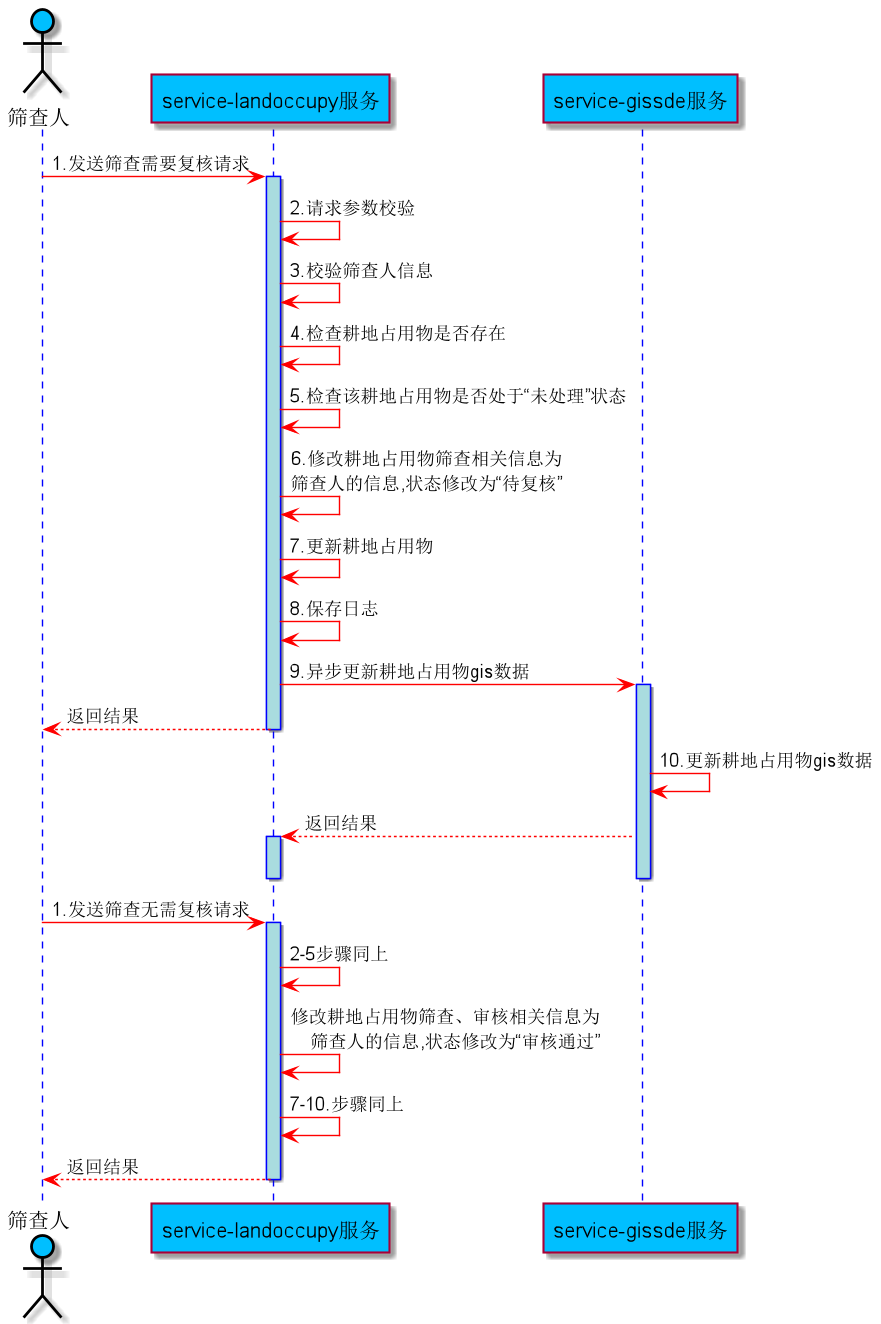

The diagram above was rendered by PlantUML. Its source (embedded in the PNG):
@startuml
skinparam sequence {
ArrowColor red
ActorBorderColor black
LifeLineBorderColor blue
LifeLineBackgroundColor #A9DCDF


ParticipantBackgroundColor DeepSkyBlue
ParticipantFontName Aapex
ParticipantFontSize 15
ParticipantFontColor black

ActorBackgroundColor DeepSkyBlue
ActorFontColor black
ActorFontSize 15
ActorFontName Aapex
}

actor 筛查人
participant "service-landoccupy服务" as A
participant "service-gissde服务" as B

筛查人 -> A: 1.发送筛查需要复核请求
activate A

A -> A: 2.请求参数校验
A -> A: 3.校验筛查人信息
A -> A: 4.检查耕地占用物是否存在
A -> A: 5.检查该耕地占用物是否处于“未处理”状态
A -> A: 6.修改耕地占用物筛查相关信息为\r筛查人的信息,状态修改为“待复核”

A -> A: 7.更新耕地占用物
A -> A: 8.保存日志
A -> B: 9.异步更新耕地占用物gis数据
activate B
A --> 筛查人: 返回结果
deactivate A
B -> B: 10.更新耕地占用物gis数据

B --> A : 返回结果
activate A
deactivate B
deactivate A
actor 筛查人
participant "service-landoccupy服务" as A
participant "service-gissde服务" as B


筛查人 -> A: 1.发送筛查无需复核请求
activate A
A -> A: 2-5步骤同上
A -> A: 修改耕地占用物筛查、审核相关信息为\r筛查人的信息,状态修改为“审核通过”
A -> A: 7-10.步骤同上
A --> 筛查人: 返回结果
deactivate A

@enduml